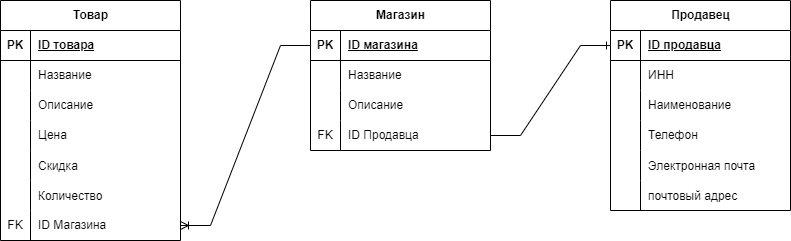

The diagram above was exported from draw.io. Its source (the exported page's mxGraphModel, read from the mxfile embedded in the PNG):
<mxGraphModel dx="2131" dy="712" grid="1" gridSize="10" guides="1" tooltips="1" connect="1" arrows="1" fold="1" page="1" pageScale="1" pageWidth="827" pageHeight="1169" math="0" shadow="0">
  <root>
    <mxCell id="0" />
    <mxCell id="1" parent="0" />
    <mxCell id="AmP0cCRjEgYtMlHhFgQ8-1" value="Продавец" style="shape=table;startSize=30;container=1;collapsible=1;childLayout=tableLayout;fixedRows=1;rowLines=0;fontStyle=1;align=center;resizeLast=1;html=1;" vertex="1" parent="1">
      <mxGeometry x="450" y="150" width="180" height="210" as="geometry" />
    </mxCell>
    <mxCell id="AmP0cCRjEgYtMlHhFgQ8-2" value="" style="shape=tableRow;horizontal=0;startSize=0;swimlaneHead=0;swimlaneBody=0;fillColor=none;collapsible=0;dropTarget=0;points=[[0,0.5],[1,0.5]];portConstraint=eastwest;top=0;left=0;right=0;bottom=1;" vertex="1" parent="AmP0cCRjEgYtMlHhFgQ8-1">
      <mxGeometry y="30" width="180" height="30" as="geometry" />
    </mxCell>
    <mxCell id="AmP0cCRjEgYtMlHhFgQ8-3" value="PK" style="shape=partialRectangle;connectable=0;fillColor=none;top=0;left=0;bottom=0;right=0;fontStyle=1;overflow=hidden;whiteSpace=wrap;html=1;" vertex="1" parent="AmP0cCRjEgYtMlHhFgQ8-2">
      <mxGeometry width="30" height="30" as="geometry">
        <mxRectangle width="30" height="30" as="alternateBounds" />
      </mxGeometry>
    </mxCell>
    <mxCell id="AmP0cCRjEgYtMlHhFgQ8-4" value="ID продавца" style="shape=partialRectangle;connectable=0;fillColor=none;top=0;left=0;bottom=0;right=0;align=left;spacingLeft=6;fontStyle=5;overflow=hidden;whiteSpace=wrap;html=1;" vertex="1" parent="AmP0cCRjEgYtMlHhFgQ8-2">
      <mxGeometry x="30" width="150" height="30" as="geometry">
        <mxRectangle width="150" height="30" as="alternateBounds" />
      </mxGeometry>
    </mxCell>
    <mxCell id="AmP0cCRjEgYtMlHhFgQ8-5" value="" style="shape=tableRow;horizontal=0;startSize=0;swimlaneHead=0;swimlaneBody=0;fillColor=none;collapsible=0;dropTarget=0;points=[[0,0.5],[1,0.5]];portConstraint=eastwest;top=0;left=0;right=0;bottom=0;" vertex="1" parent="AmP0cCRjEgYtMlHhFgQ8-1">
      <mxGeometry y="60" width="180" height="30" as="geometry" />
    </mxCell>
    <mxCell id="AmP0cCRjEgYtMlHhFgQ8-6" value="" style="shape=partialRectangle;connectable=0;fillColor=none;top=0;left=0;bottom=0;right=0;editable=1;overflow=hidden;whiteSpace=wrap;html=1;" vertex="1" parent="AmP0cCRjEgYtMlHhFgQ8-5">
      <mxGeometry width="30" height="30" as="geometry">
        <mxRectangle width="30" height="30" as="alternateBounds" />
      </mxGeometry>
    </mxCell>
    <mxCell id="AmP0cCRjEgYtMlHhFgQ8-7" value="ИНН" style="shape=partialRectangle;connectable=0;fillColor=none;top=0;left=0;bottom=0;right=0;align=left;spacingLeft=6;overflow=hidden;whiteSpace=wrap;html=1;" vertex="1" parent="AmP0cCRjEgYtMlHhFgQ8-5">
      <mxGeometry x="30" width="150" height="30" as="geometry">
        <mxRectangle width="150" height="30" as="alternateBounds" />
      </mxGeometry>
    </mxCell>
    <mxCell id="AmP0cCRjEgYtMlHhFgQ8-8" value="" style="shape=tableRow;horizontal=0;startSize=0;swimlaneHead=0;swimlaneBody=0;fillColor=none;collapsible=0;dropTarget=0;points=[[0,0.5],[1,0.5]];portConstraint=eastwest;top=0;left=0;right=0;bottom=0;" vertex="1" parent="AmP0cCRjEgYtMlHhFgQ8-1">
      <mxGeometry y="90" width="180" height="30" as="geometry" />
    </mxCell>
    <mxCell id="AmP0cCRjEgYtMlHhFgQ8-9" value="" style="shape=partialRectangle;connectable=0;fillColor=none;top=0;left=0;bottom=0;right=0;editable=1;overflow=hidden;whiteSpace=wrap;html=1;" vertex="1" parent="AmP0cCRjEgYtMlHhFgQ8-8">
      <mxGeometry width="30" height="30" as="geometry">
        <mxRectangle width="30" height="30" as="alternateBounds" />
      </mxGeometry>
    </mxCell>
    <mxCell id="AmP0cCRjEgYtMlHhFgQ8-10" value="Наименование" style="shape=partialRectangle;connectable=0;fillColor=none;top=0;left=0;bottom=0;right=0;align=left;spacingLeft=6;overflow=hidden;whiteSpace=wrap;html=1;" vertex="1" parent="AmP0cCRjEgYtMlHhFgQ8-8">
      <mxGeometry x="30" width="150" height="30" as="geometry">
        <mxRectangle width="150" height="30" as="alternateBounds" />
      </mxGeometry>
    </mxCell>
    <mxCell id="AmP0cCRjEgYtMlHhFgQ8-11" value="" style="shape=tableRow;horizontal=0;startSize=0;swimlaneHead=0;swimlaneBody=0;fillColor=none;collapsible=0;dropTarget=0;points=[[0,0.5],[1,0.5]];portConstraint=eastwest;top=0;left=0;right=0;bottom=0;" vertex="1" parent="AmP0cCRjEgYtMlHhFgQ8-1">
      <mxGeometry y="120" width="180" height="30" as="geometry" />
    </mxCell>
    <mxCell id="AmP0cCRjEgYtMlHhFgQ8-12" value="" style="shape=partialRectangle;connectable=0;fillColor=none;top=0;left=0;bottom=0;right=0;editable=1;overflow=hidden;whiteSpace=wrap;html=1;" vertex="1" parent="AmP0cCRjEgYtMlHhFgQ8-11">
      <mxGeometry width="30" height="30" as="geometry">
        <mxRectangle width="30" height="30" as="alternateBounds" />
      </mxGeometry>
    </mxCell>
    <mxCell id="AmP0cCRjEgYtMlHhFgQ8-13" value="Телефон" style="shape=partialRectangle;connectable=0;fillColor=none;top=0;left=0;bottom=0;right=0;align=left;spacingLeft=6;overflow=hidden;whiteSpace=wrap;html=1;" vertex="1" parent="AmP0cCRjEgYtMlHhFgQ8-11">
      <mxGeometry x="30" width="150" height="30" as="geometry">
        <mxRectangle width="150" height="30" as="alternateBounds" />
      </mxGeometry>
    </mxCell>
    <mxCell id="AmP0cCRjEgYtMlHhFgQ8-14" value="" style="shape=tableRow;horizontal=0;startSize=0;swimlaneHead=0;swimlaneBody=0;fillColor=none;collapsible=0;dropTarget=0;points=[[0,0.5],[1,0.5]];portConstraint=eastwest;top=0;left=0;right=0;bottom=0;" vertex="1" parent="AmP0cCRjEgYtMlHhFgQ8-1">
      <mxGeometry y="150" width="180" height="30" as="geometry" />
    </mxCell>
    <mxCell id="AmP0cCRjEgYtMlHhFgQ8-15" value="" style="shape=partialRectangle;connectable=0;fillColor=none;top=0;left=0;bottom=0;right=0;editable=1;overflow=hidden;" vertex="1" parent="AmP0cCRjEgYtMlHhFgQ8-14">
      <mxGeometry width="30" height="30" as="geometry">
        <mxRectangle width="30" height="30" as="alternateBounds" />
      </mxGeometry>
    </mxCell>
    <mxCell id="AmP0cCRjEgYtMlHhFgQ8-16" value="Электронная почта" style="shape=partialRectangle;connectable=0;fillColor=none;top=0;left=0;bottom=0;right=0;align=left;spacingLeft=6;overflow=hidden;" vertex="1" parent="AmP0cCRjEgYtMlHhFgQ8-14">
      <mxGeometry x="30" width="150" height="30" as="geometry">
        <mxRectangle width="150" height="30" as="alternateBounds" />
      </mxGeometry>
    </mxCell>
    <mxCell id="AmP0cCRjEgYtMlHhFgQ8-17" value="" style="shape=tableRow;horizontal=0;startSize=0;swimlaneHead=0;swimlaneBody=0;fillColor=none;collapsible=0;dropTarget=0;points=[[0,0.5],[1,0.5]];portConstraint=eastwest;top=0;left=0;right=0;bottom=0;" vertex="1" parent="AmP0cCRjEgYtMlHhFgQ8-1">
      <mxGeometry y="180" width="180" height="30" as="geometry" />
    </mxCell>
    <mxCell id="AmP0cCRjEgYtMlHhFgQ8-18" value="" style="shape=partialRectangle;connectable=0;fillColor=none;top=0;left=0;bottom=0;right=0;editable=1;overflow=hidden;" vertex="1" parent="AmP0cCRjEgYtMlHhFgQ8-17">
      <mxGeometry width="30" height="30" as="geometry">
        <mxRectangle width="30" height="30" as="alternateBounds" />
      </mxGeometry>
    </mxCell>
    <mxCell id="AmP0cCRjEgYtMlHhFgQ8-19" value="почтовый адрес" style="shape=partialRectangle;connectable=0;fillColor=none;top=0;left=0;bottom=0;right=0;align=left;spacingLeft=6;overflow=hidden;" vertex="1" parent="AmP0cCRjEgYtMlHhFgQ8-17">
      <mxGeometry x="30" width="150" height="30" as="geometry">
        <mxRectangle width="150" height="30" as="alternateBounds" />
      </mxGeometry>
    </mxCell>
    <mxCell id="AmP0cCRjEgYtMlHhFgQ8-20" value="Магазин" style="shape=table;startSize=30;container=1;collapsible=1;childLayout=tableLayout;fixedRows=1;rowLines=0;fontStyle=1;align=center;resizeLast=1;html=1;" vertex="1" parent="1">
      <mxGeometry x="150" y="150" width="180" height="150" as="geometry" />
    </mxCell>
    <mxCell id="AmP0cCRjEgYtMlHhFgQ8-21" value="" style="shape=tableRow;horizontal=0;startSize=0;swimlaneHead=0;swimlaneBody=0;fillColor=none;collapsible=0;dropTarget=0;points=[[0,0.5],[1,0.5]];portConstraint=eastwest;top=0;left=0;right=0;bottom=1;" vertex="1" parent="AmP0cCRjEgYtMlHhFgQ8-20">
      <mxGeometry y="30" width="180" height="30" as="geometry" />
    </mxCell>
    <mxCell id="AmP0cCRjEgYtMlHhFgQ8-22" value="PK" style="shape=partialRectangle;connectable=0;fillColor=none;top=0;left=0;bottom=0;right=0;fontStyle=1;overflow=hidden;whiteSpace=wrap;html=1;" vertex="1" parent="AmP0cCRjEgYtMlHhFgQ8-21">
      <mxGeometry width="30" height="30" as="geometry">
        <mxRectangle width="30" height="30" as="alternateBounds" />
      </mxGeometry>
    </mxCell>
    <mxCell id="AmP0cCRjEgYtMlHhFgQ8-23" value="ID магазина" style="shape=partialRectangle;connectable=0;fillColor=none;top=0;left=0;bottom=0;right=0;align=left;spacingLeft=6;fontStyle=5;overflow=hidden;whiteSpace=wrap;html=1;" vertex="1" parent="AmP0cCRjEgYtMlHhFgQ8-21">
      <mxGeometry x="30" width="150" height="30" as="geometry">
        <mxRectangle width="150" height="30" as="alternateBounds" />
      </mxGeometry>
    </mxCell>
    <mxCell id="AmP0cCRjEgYtMlHhFgQ8-24" value="" style="shape=tableRow;horizontal=0;startSize=0;swimlaneHead=0;swimlaneBody=0;fillColor=none;collapsible=0;dropTarget=0;points=[[0,0.5],[1,0.5]];portConstraint=eastwest;top=0;left=0;right=0;bottom=0;" vertex="1" parent="AmP0cCRjEgYtMlHhFgQ8-20">
      <mxGeometry y="60" width="180" height="30" as="geometry" />
    </mxCell>
    <mxCell id="AmP0cCRjEgYtMlHhFgQ8-25" value="" style="shape=partialRectangle;connectable=0;fillColor=none;top=0;left=0;bottom=0;right=0;editable=1;overflow=hidden;whiteSpace=wrap;html=1;" vertex="1" parent="AmP0cCRjEgYtMlHhFgQ8-24">
      <mxGeometry width="30" height="30" as="geometry">
        <mxRectangle width="30" height="30" as="alternateBounds" />
      </mxGeometry>
    </mxCell>
    <mxCell id="AmP0cCRjEgYtMlHhFgQ8-26" value="Название" style="shape=partialRectangle;connectable=0;fillColor=none;top=0;left=0;bottom=0;right=0;align=left;spacingLeft=6;overflow=hidden;whiteSpace=wrap;html=1;" vertex="1" parent="AmP0cCRjEgYtMlHhFgQ8-24">
      <mxGeometry x="30" width="150" height="30" as="geometry">
        <mxRectangle width="150" height="30" as="alternateBounds" />
      </mxGeometry>
    </mxCell>
    <mxCell id="AmP0cCRjEgYtMlHhFgQ8-27" value="" style="shape=tableRow;horizontal=0;startSize=0;swimlaneHead=0;swimlaneBody=0;fillColor=none;collapsible=0;dropTarget=0;points=[[0,0.5],[1,0.5]];portConstraint=eastwest;top=0;left=0;right=0;bottom=0;" vertex="1" parent="AmP0cCRjEgYtMlHhFgQ8-20">
      <mxGeometry y="90" width="180" height="30" as="geometry" />
    </mxCell>
    <mxCell id="AmP0cCRjEgYtMlHhFgQ8-28" value="" style="shape=partialRectangle;connectable=0;fillColor=none;top=0;left=0;bottom=0;right=0;editable=1;overflow=hidden;whiteSpace=wrap;html=1;" vertex="1" parent="AmP0cCRjEgYtMlHhFgQ8-27">
      <mxGeometry width="30" height="30" as="geometry">
        <mxRectangle width="30" height="30" as="alternateBounds" />
      </mxGeometry>
    </mxCell>
    <mxCell id="AmP0cCRjEgYtMlHhFgQ8-29" value="Описание" style="shape=partialRectangle;connectable=0;fillColor=none;top=0;left=0;bottom=0;right=0;align=left;spacingLeft=6;overflow=hidden;whiteSpace=wrap;html=1;" vertex="1" parent="AmP0cCRjEgYtMlHhFgQ8-27">
      <mxGeometry x="30" width="150" height="30" as="geometry">
        <mxRectangle width="150" height="30" as="alternateBounds" />
      </mxGeometry>
    </mxCell>
    <mxCell id="AmP0cCRjEgYtMlHhFgQ8-37" value="" style="shape=tableRow;horizontal=0;startSize=0;swimlaneHead=0;swimlaneBody=0;fillColor=none;collapsible=0;dropTarget=0;points=[[0,0.5],[1,0.5]];portConstraint=eastwest;top=0;left=0;right=0;bottom=0;" vertex="1" parent="AmP0cCRjEgYtMlHhFgQ8-20">
      <mxGeometry y="120" width="180" height="30" as="geometry" />
    </mxCell>
    <mxCell id="AmP0cCRjEgYtMlHhFgQ8-38" value="FK" style="shape=partialRectangle;connectable=0;fillColor=none;top=0;left=0;bottom=0;right=0;fontStyle=0;overflow=hidden;whiteSpace=wrap;html=1;" vertex="1" parent="AmP0cCRjEgYtMlHhFgQ8-37">
      <mxGeometry width="30" height="30" as="geometry">
        <mxRectangle width="30" height="30" as="alternateBounds" />
      </mxGeometry>
    </mxCell>
    <mxCell id="AmP0cCRjEgYtMlHhFgQ8-39" value="ID Продавца" style="shape=partialRectangle;connectable=0;fillColor=none;top=0;left=0;bottom=0;right=0;align=left;spacingLeft=6;fontStyle=0;overflow=hidden;whiteSpace=wrap;html=1;" vertex="1" parent="AmP0cCRjEgYtMlHhFgQ8-37">
      <mxGeometry x="30" width="150" height="30" as="geometry">
        <mxRectangle width="150" height="30" as="alternateBounds" />
      </mxGeometry>
    </mxCell>
    <mxCell id="AmP0cCRjEgYtMlHhFgQ8-40" value="" style="edgeStyle=entityRelationEdgeStyle;fontSize=12;html=1;endArrow=ERone;endFill=1;rounded=0;entryX=0;entryY=0.5;entryDx=0;entryDy=0;exitX=1;exitY=0.5;exitDx=0;exitDy=0;" edge="1" parent="1" source="AmP0cCRjEgYtMlHhFgQ8-37" target="AmP0cCRjEgYtMlHhFgQ8-2">
      <mxGeometry width="100" height="100" relative="1" as="geometry">
        <mxPoint x="300" y="390" as="sourcePoint" />
        <mxPoint x="400" y="290" as="targetPoint" />
      </mxGeometry>
    </mxCell>
    <mxCell id="AmP0cCRjEgYtMlHhFgQ8-41" value="Товар" style="shape=table;startSize=30;container=1;collapsible=1;childLayout=tableLayout;fixedRows=1;rowLines=0;fontStyle=1;align=center;resizeLast=1;html=1;" vertex="1" parent="1">
      <mxGeometry x="-160" y="150" width="180" height="240" as="geometry" />
    </mxCell>
    <mxCell id="AmP0cCRjEgYtMlHhFgQ8-42" value="" style="shape=tableRow;horizontal=0;startSize=0;swimlaneHead=0;swimlaneBody=0;fillColor=none;collapsible=0;dropTarget=0;points=[[0,0.5],[1,0.5]];portConstraint=eastwest;top=0;left=0;right=0;bottom=1;" vertex="1" parent="AmP0cCRjEgYtMlHhFgQ8-41">
      <mxGeometry y="30" width="180" height="30" as="geometry" />
    </mxCell>
    <mxCell id="AmP0cCRjEgYtMlHhFgQ8-43" value="PK" style="shape=partialRectangle;connectable=0;fillColor=none;top=0;left=0;bottom=0;right=0;fontStyle=1;overflow=hidden;whiteSpace=wrap;html=1;" vertex="1" parent="AmP0cCRjEgYtMlHhFgQ8-42">
      <mxGeometry width="30" height="30" as="geometry">
        <mxRectangle width="30" height="30" as="alternateBounds" />
      </mxGeometry>
    </mxCell>
    <mxCell id="AmP0cCRjEgYtMlHhFgQ8-44" value="ID товара" style="shape=partialRectangle;connectable=0;fillColor=none;top=0;left=0;bottom=0;right=0;align=left;spacingLeft=6;fontStyle=5;overflow=hidden;whiteSpace=wrap;html=1;" vertex="1" parent="AmP0cCRjEgYtMlHhFgQ8-42">
      <mxGeometry x="30" width="150" height="30" as="geometry">
        <mxRectangle width="150" height="30" as="alternateBounds" />
      </mxGeometry>
    </mxCell>
    <mxCell id="AmP0cCRjEgYtMlHhFgQ8-45" value="" style="shape=tableRow;horizontal=0;startSize=0;swimlaneHead=0;swimlaneBody=0;fillColor=none;collapsible=0;dropTarget=0;points=[[0,0.5],[1,0.5]];portConstraint=eastwest;top=0;left=0;right=0;bottom=0;" vertex="1" parent="AmP0cCRjEgYtMlHhFgQ8-41">
      <mxGeometry y="60" width="180" height="30" as="geometry" />
    </mxCell>
    <mxCell id="AmP0cCRjEgYtMlHhFgQ8-46" value="" style="shape=partialRectangle;connectable=0;fillColor=none;top=0;left=0;bottom=0;right=0;editable=1;overflow=hidden;whiteSpace=wrap;html=1;" vertex="1" parent="AmP0cCRjEgYtMlHhFgQ8-45">
      <mxGeometry width="30" height="30" as="geometry">
        <mxRectangle width="30" height="30" as="alternateBounds" />
      </mxGeometry>
    </mxCell>
    <mxCell id="AmP0cCRjEgYtMlHhFgQ8-47" value="Название" style="shape=partialRectangle;connectable=0;fillColor=none;top=0;left=0;bottom=0;right=0;align=left;spacingLeft=6;overflow=hidden;whiteSpace=wrap;html=1;" vertex="1" parent="AmP0cCRjEgYtMlHhFgQ8-45">
      <mxGeometry x="30" width="150" height="30" as="geometry">
        <mxRectangle width="150" height="30" as="alternateBounds" />
      </mxGeometry>
    </mxCell>
    <mxCell id="AmP0cCRjEgYtMlHhFgQ8-48" value="" style="shape=tableRow;horizontal=0;startSize=0;swimlaneHead=0;swimlaneBody=0;fillColor=none;collapsible=0;dropTarget=0;points=[[0,0.5],[1,0.5]];portConstraint=eastwest;top=0;left=0;right=0;bottom=0;" vertex="1" parent="AmP0cCRjEgYtMlHhFgQ8-41">
      <mxGeometry y="90" width="180" height="30" as="geometry" />
    </mxCell>
    <mxCell id="AmP0cCRjEgYtMlHhFgQ8-49" value="" style="shape=partialRectangle;connectable=0;fillColor=none;top=0;left=0;bottom=0;right=0;editable=1;overflow=hidden;whiteSpace=wrap;html=1;" vertex="1" parent="AmP0cCRjEgYtMlHhFgQ8-48">
      <mxGeometry width="30" height="30" as="geometry">
        <mxRectangle width="30" height="30" as="alternateBounds" />
      </mxGeometry>
    </mxCell>
    <mxCell id="AmP0cCRjEgYtMlHhFgQ8-50" value="Описание" style="shape=partialRectangle;connectable=0;fillColor=none;top=0;left=0;bottom=0;right=0;align=left;spacingLeft=6;overflow=hidden;whiteSpace=wrap;html=1;" vertex="1" parent="AmP0cCRjEgYtMlHhFgQ8-48">
      <mxGeometry x="30" width="150" height="30" as="geometry">
        <mxRectangle width="150" height="30" as="alternateBounds" />
      </mxGeometry>
    </mxCell>
    <mxCell id="AmP0cCRjEgYtMlHhFgQ8-51" value="" style="shape=tableRow;horizontal=0;startSize=0;swimlaneHead=0;swimlaneBody=0;fillColor=none;collapsible=0;dropTarget=0;points=[[0,0.5],[1,0.5]];portConstraint=eastwest;top=0;left=0;right=0;bottom=0;" vertex="1" parent="AmP0cCRjEgYtMlHhFgQ8-41">
      <mxGeometry y="120" width="180" height="30" as="geometry" />
    </mxCell>
    <mxCell id="AmP0cCRjEgYtMlHhFgQ8-52" value="" style="shape=partialRectangle;connectable=0;fillColor=none;top=0;left=0;bottom=0;right=0;editable=1;overflow=hidden;whiteSpace=wrap;html=1;" vertex="1" parent="AmP0cCRjEgYtMlHhFgQ8-51">
      <mxGeometry width="30" height="30" as="geometry">
        <mxRectangle width="30" height="30" as="alternateBounds" />
      </mxGeometry>
    </mxCell>
    <mxCell id="AmP0cCRjEgYtMlHhFgQ8-53" value="Цена" style="shape=partialRectangle;connectable=0;fillColor=none;top=0;left=0;bottom=0;right=0;align=left;spacingLeft=6;overflow=hidden;whiteSpace=wrap;html=1;" vertex="1" parent="AmP0cCRjEgYtMlHhFgQ8-51">
      <mxGeometry x="30" width="150" height="30" as="geometry">
        <mxRectangle width="150" height="30" as="alternateBounds" />
      </mxGeometry>
    </mxCell>
    <mxCell id="AmP0cCRjEgYtMlHhFgQ8-54" value="" style="shape=tableRow;horizontal=0;startSize=0;swimlaneHead=0;swimlaneBody=0;fillColor=none;collapsible=0;dropTarget=0;points=[[0,0.5],[1,0.5]];portConstraint=eastwest;top=0;left=0;right=0;bottom=0;" vertex="1" parent="AmP0cCRjEgYtMlHhFgQ8-41">
      <mxGeometry y="150" width="180" height="30" as="geometry" />
    </mxCell>
    <mxCell id="AmP0cCRjEgYtMlHhFgQ8-55" value="" style="shape=partialRectangle;connectable=0;fillColor=none;top=0;left=0;bottom=0;right=0;editable=1;overflow=hidden;" vertex="1" parent="AmP0cCRjEgYtMlHhFgQ8-54">
      <mxGeometry width="30" height="30" as="geometry">
        <mxRectangle width="30" height="30" as="alternateBounds" />
      </mxGeometry>
    </mxCell>
    <mxCell id="AmP0cCRjEgYtMlHhFgQ8-56" value="Скидка" style="shape=partialRectangle;connectable=0;fillColor=none;top=0;left=0;bottom=0;right=0;align=left;spacingLeft=6;overflow=hidden;" vertex="1" parent="AmP0cCRjEgYtMlHhFgQ8-54">
      <mxGeometry x="30" width="150" height="30" as="geometry">
        <mxRectangle width="150" height="30" as="alternateBounds" />
      </mxGeometry>
    </mxCell>
    <mxCell id="AmP0cCRjEgYtMlHhFgQ8-57" value="" style="shape=tableRow;horizontal=0;startSize=0;swimlaneHead=0;swimlaneBody=0;fillColor=none;collapsible=0;dropTarget=0;points=[[0,0.5],[1,0.5]];portConstraint=eastwest;top=0;left=0;right=0;bottom=0;" vertex="1" parent="AmP0cCRjEgYtMlHhFgQ8-41">
      <mxGeometry y="180" width="180" height="30" as="geometry" />
    </mxCell>
    <mxCell id="AmP0cCRjEgYtMlHhFgQ8-58" value="" style="shape=partialRectangle;connectable=0;fillColor=none;top=0;left=0;bottom=0;right=0;editable=1;overflow=hidden;" vertex="1" parent="AmP0cCRjEgYtMlHhFgQ8-57">
      <mxGeometry width="30" height="30" as="geometry">
        <mxRectangle width="30" height="30" as="alternateBounds" />
      </mxGeometry>
    </mxCell>
    <mxCell id="AmP0cCRjEgYtMlHhFgQ8-59" value="Количество" style="shape=partialRectangle;connectable=0;fillColor=none;top=0;left=0;bottom=0;right=0;align=left;spacingLeft=6;overflow=hidden;" vertex="1" parent="AmP0cCRjEgYtMlHhFgQ8-57">
      <mxGeometry x="30" width="150" height="30" as="geometry">
        <mxRectangle width="150" height="30" as="alternateBounds" />
      </mxGeometry>
    </mxCell>
    <mxCell id="AmP0cCRjEgYtMlHhFgQ8-61" value="" style="shape=tableRow;horizontal=0;startSize=0;swimlaneHead=0;swimlaneBody=0;fillColor=none;collapsible=0;dropTarget=0;points=[[0,0.5],[1,0.5]];portConstraint=eastwest;top=0;left=0;right=0;bottom=0;" vertex="1" parent="AmP0cCRjEgYtMlHhFgQ8-41">
      <mxGeometry y="210" width="180" height="30" as="geometry" />
    </mxCell>
    <mxCell id="AmP0cCRjEgYtMlHhFgQ8-62" value="FK" style="shape=partialRectangle;connectable=0;fillColor=none;top=0;left=0;bottom=0;right=0;fontStyle=0;overflow=hidden;whiteSpace=wrap;html=1;" vertex="1" parent="AmP0cCRjEgYtMlHhFgQ8-61">
      <mxGeometry width="30" height="30" as="geometry">
        <mxRectangle width="30" height="30" as="alternateBounds" />
      </mxGeometry>
    </mxCell>
    <mxCell id="AmP0cCRjEgYtMlHhFgQ8-63" value="ID Магазина" style="shape=partialRectangle;connectable=0;fillColor=none;top=0;left=0;bottom=0;right=0;align=left;spacingLeft=6;fontStyle=0;overflow=hidden;whiteSpace=wrap;html=1;" vertex="1" parent="AmP0cCRjEgYtMlHhFgQ8-61">
      <mxGeometry x="30" width="150" height="30" as="geometry">
        <mxRectangle width="150" height="30" as="alternateBounds" />
      </mxGeometry>
    </mxCell>
    <mxCell id="AmP0cCRjEgYtMlHhFgQ8-64" value="" style="edgeStyle=entityRelationEdgeStyle;fontSize=12;html=1;endArrow=ERoneToMany;rounded=0;entryX=1;entryY=0.5;entryDx=0;entryDy=0;exitX=0;exitY=0.5;exitDx=0;exitDy=0;" edge="1" parent="1" source="AmP0cCRjEgYtMlHhFgQ8-21" target="AmP0cCRjEgYtMlHhFgQ8-61">
      <mxGeometry width="100" height="100" relative="1" as="geometry">
        <mxPoint x="90" y="330" as="sourcePoint" />
        <mxPoint x="190" y="230" as="targetPoint" />
      </mxGeometry>
    </mxCell>
  </root>
</mxGraphModel>